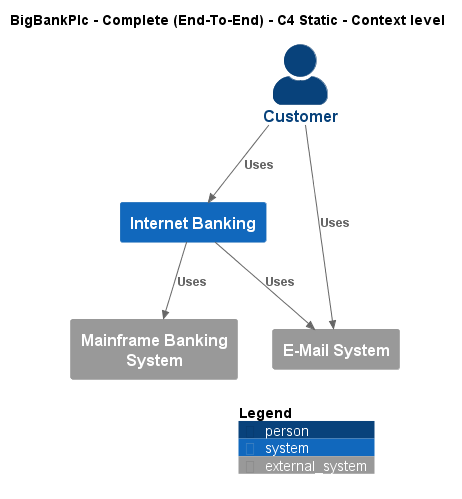

The diagram above was rendered by PlantUML. Its source (embedded in the PNG):
@startuml
!include ..\..\..\.c4s\C4_Context.puml

AddElementTag("c4interflow:lifecycle:new", $bgColor=green, $fontColor=#ffffff, $borderColor=green, $shadowing="False")
AddElementTag("c4interflow:lifecycle:changed", $bgColor=orange, $fontColor=#ffffff, $borderColor=orange, $shadowing="False")
AddElementTag("c4interflow:lifecycle:removed", $bgColor=red, $fontColor=#ffffff, $borderColor=red, $shadowing="False")

AddRelTag("c4interflow:lifecycle:new", $textColor=green, $lineColor=green)
AddRelTag("c4interflow:lifecycle:changed", $textColor=orange, $lineColor=orange)
AddRelTag("c4interflow:lifecycle:removed", $textColor=red, $lineColor=red)

SHOW_PERSON_PORTRAIT()
LAYOUT_TOP_DOWN()

skinparam linetype polyline

title BigBankPlc - Complete (End-To-End) - C4 Static - Context level

Person(BigBankPlc.Actors.Customer, "Customer", "")
System(BigBankPlc.SoftwareSystems.InternetBanking, "Internet Banking", "")
System_Ext(BigBankPlc.SoftwareSystems.MainframeBankingSystem, "Mainframe Banking System", "")
System_Ext(BigBankPlc.SoftwareSystems.EMailSystem, "E-Mail System", "")

Rel(BigBankPlc.Actors.Customer, BigBankPlc.SoftwareSystems.InternetBanking, "Uses")
Rel(BigBankPlc.SoftwareSystems.InternetBanking, BigBankPlc.SoftwareSystems.MainframeBankingSystem, "Uses")
Rel(BigBankPlc.SoftwareSystems.InternetBanking, BigBankPlc.SoftwareSystems.EMailSystem, "Uses")
Rel(BigBankPlc.Actors.Customer, BigBankPlc.SoftwareSystems.EMailSystem, "Uses")


SHOW_LEGEND()
@enduml